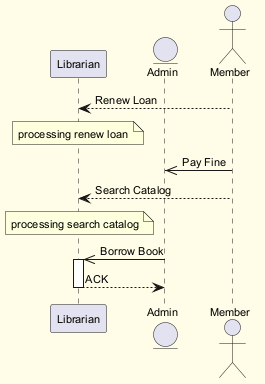

The diagram above was rendered by PlantUML. Its source (embedded in the PNG):
@startuml
skinparam backgroundColor #FFFDE7
skinparam classBackgroundColor #FFF9C4
skinparam classBorderColor #F57F17
skinparam defaultFontSize 11
participant "Librarian" as L
entity "Admin" as A
actor "Member" as M
M --> L : Renew Loan
note over L : processing renew loan
M ->> A : Pay Fine
M --> L : Search Catalog
note over L : processing search catalog
A ->> L : Borrow Book
activate L
L --> A : ACK
deactivate L
@enduml